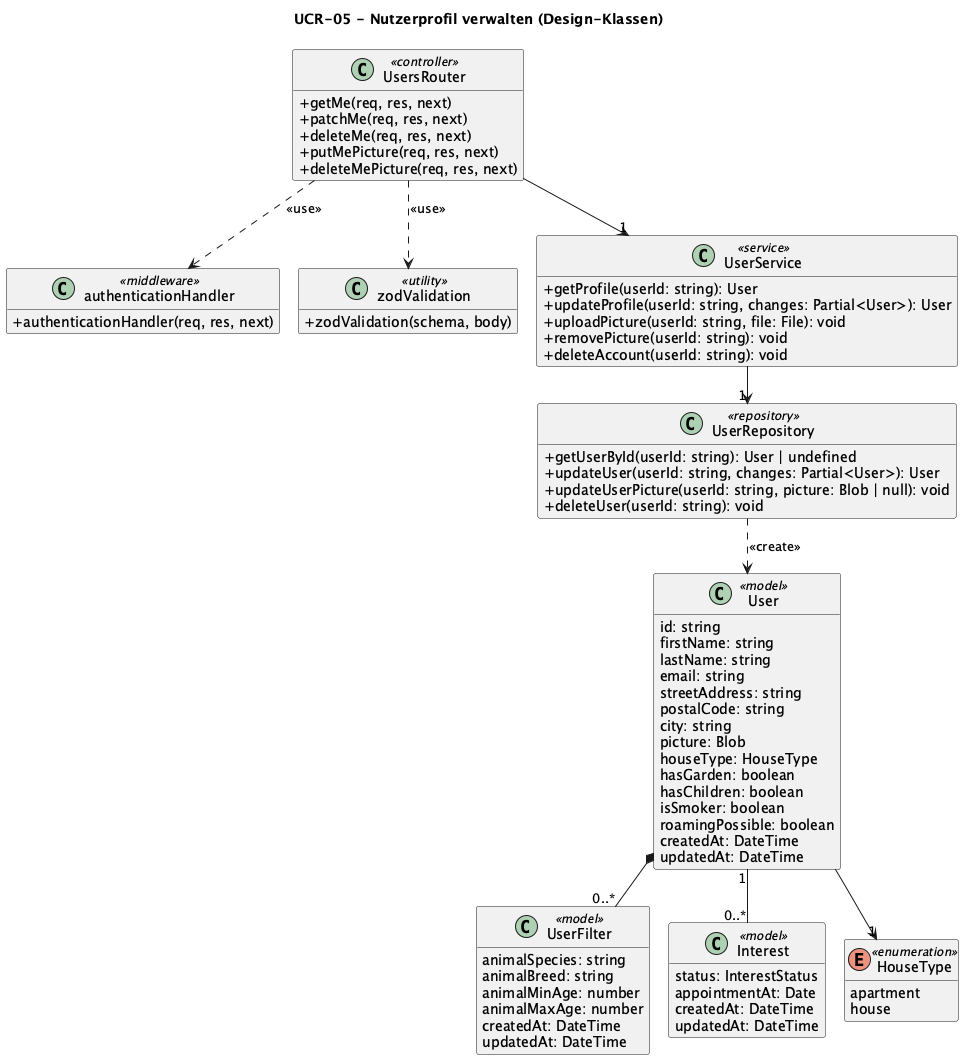

The diagram above was rendered by PlantUML. Its source (embedded in the PNG):
@startuml UCR-05_classes
title UCR-05 - Nutzerprofil verwalten (Design-Klassen)

!pragma layout smetana
hide empty members
skinparam classAttributeIconSize 0

class UsersRouter <<controller>> {
  + getMe(req, res, next)
  + patchMe(req, res, next)
  + deleteMe(req, res, next)
  + putMePicture(req, res, next)
  + deleteMePicture(req, res, next)
}

class authenticationHandler <<middleware>> {
  + authenticationHandler(req, res, next)
}

class zodValidation <<utility>> {
  + zodValidation(schema, body)
}

class UserService <<service>> {
  + getProfile(userId: string): User
  + updateProfile(userId: string, changes: Partial<User>): User
  + uploadPicture(userId: string, file: File): void
  + removePicture(userId: string): void
  + deleteAccount(userId: string): void
}

class UserRepository <<repository>> {
  + getUserById(userId: string): User | undefined
  + updateUser(userId: string, changes: Partial<User>): User
  + updateUserPicture(userId: string, picture: Blob | null): void
  + deleteUser(userId: string): void
}

class User <<model>> {
  id: string
  firstName: string
  lastName: string
  email: string
  streetAddress: string
  postalCode: string
  city: string
  picture: Blob
  houseType: HouseType
  hasGarden: boolean
  hasChildren: boolean
  isSmoker: boolean
  roamingPossible: boolean
  createdAt: DateTime
  updatedAt: DateTime
}

class UserFilter <<model>> {
  animalSpecies: string
  animalBreed: string
  animalMinAge: number
  animalMaxAge: number
  createdAt: DateTime
  updatedAt: DateTime
}

class Interest <<model>> {
  status: InterestStatus
  appointmentAt: Date
  createdAt: DateTime
  updatedAt: DateTime
}

enum HouseType <<enumeration>> {
  apartment
  house
}

UsersRouter ..> authenticationHandler : <<use>>
UsersRouter ..> zodValidation : <<use>>
UsersRouter --> "1" UserService
UserService --> "1" UserRepository
UserRepository ..> User : <<create>>

User *-- "0..*" UserFilter
User "1" -- "0..*" Interest
User --> "1" HouseType
@enduml